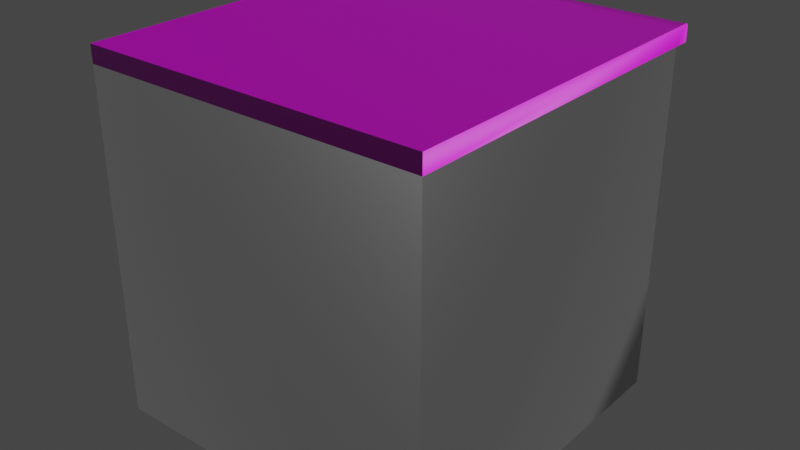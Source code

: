 # Source: counterWasher.blend  (saved by Blender 2.93.20; exported with 4.5.12 LTS)
import bpy
from mathutils import Matrix  # noqa: F401  (used for matrix-valued properties, if any)

bpy.ops.wm.read_factory_settings(use_empty=True)
scene = bpy.context.scene
scene.name = 'Scene'

# ---- collections
col_collection = bpy.data.collections.new('Collection'); scene.collection.children.link(col_collection)

# ---- images (referenced by path relative to the original .blend; pixels are not part of the script)
import os
ASSET_DIR = os.environ.get("B2B_ASSET_DIR", "")  # directory of the original .blend (textures are referenced by path, not embedded)
HERE = os.path.dirname(os.path.abspath(__file__))  # packed textures are extracted next to this script under _unpacked/

def load_image(name, relpath, width, height, colorspace="sRGB"):
    """Load a texture the original file referenced (path relative to the .blend, or extracted next to this script)."""
    p = next((c for c in (os.path.join(HERE, relpath), os.path.join(ASSET_DIR, relpath)) if relpath and os.path.exists(c)), "")
    if p:
        img = bpy.data.images.load(p, check_existing=True)
        img.name = name
    else:  # same state as the original file: an image datablock whose file is absent (Cycles renders it pink)
        img = bpy.data.images.new(name, width, height)
        img.source = "FILE"
        img.filepath = "//" + (relpath or name)
    img.colorspace_settings.name = colorspace
    return img
img_marble_jpg_001 = load_image('marble.jpg.001', 'marble.jpg', 1024, 1024, 'sRGB')
img_marblenormal_png_001 = load_image('marbleNormal.png.001', 'marbleNormal.png', 1024, 1024, 'sRGB')
img_dishwasherdisplay_png = load_image('dishwasherDisplay.png', 'dishwasherDisplay.png', 1024, 1024, 'sRGB')

# ---- materials (node trees are filled in below, after node groups)
mat_marble = bpy.data.materials.new('marble')
mat_marble.use_backface_culling = True
mat_marble.use_transparent_shadow = False
mat_metal = bpy.data.materials.new('metal')
mat_metal.use_backface_culling = True
mat_metal.use_transparent_shadow = False
mat_graymetal = bpy.data.materials.new('grayMetal')
mat_graymetal.use_backface_culling = True
mat_graymetal.use_transparent_shadow = False
mat_display = bpy.data.materials.new('display')
mat_display.use_backface_culling = True
mat_display.use_transparent_shadow = False

# ---- material node trees
mat_marble.use_nodes = True; mat_marble.node_tree.nodes.clear()
_N = mat_marble.node_tree.nodes; _L = mat_marble.node_tree.links
n0 = _N.new('ShaderNodeBsdfPrincipled'); n0.name = 'Principled BSDF'; n0.location = (10, 300)
n0.distribution = 'GGX'
n0.subsurface_method = 'BURLEY'
n0.inputs[3].default_value = 1.45
n0.inputs[27].default_value = (0.0, 0.0, 0.0, 1.0)
n0.inputs[28].default_value = 1.0
n1 = _N.new('ShaderNodeOutputMaterial'); n1.name = 'Material Output'; n1.location = (300, 300)
n2 = _N.new('ShaderNodeTexImage'); n2.name = 'Image Texture'; n2.location = (-561, 277)
n2.image = img_marble_jpg_001
n3 = _N.new('ShaderNodeBump'); n3.name = 'Bump'; n3.location = (-350, -74)
n3.inputs[1].default_value = 1.0
n3.inputs[2].default_value = 1.0
n4 = _N.new('ShaderNodeNormalMap'); n4.name = 'Normal Map'; n4.location = (-552, -79)
n5 = _N.new('ShaderNodeTexImage'); n5.name = 'Image Texture.001'; n5.location = (-869, -53)
n5.image = img_marblenormal_png_001
_L.new(n0.outputs[0], n1.inputs[0])
_L.new(n2.outputs[0], n0.inputs[0])
_L.new(n4.outputs[0], n3.inputs[4])
_L.new(n3.outputs[0], n0.inputs[5])
_L.new(n5.outputs[0], n4.inputs[1])
n1.is_active_output = True
mat_metal.use_nodes = True; mat_metal.node_tree.nodes.clear()
_N = mat_metal.node_tree.nodes; _L = mat_metal.node_tree.links
n0 = _N.new('ShaderNodeBsdfPrincipled'); n0.name = 'Principled BSDF'; n0.location = (10, 300)
n0.distribution = 'GGX'
n0.subsurface_method = 'BURLEY'
n0.inputs[0].default_value = (0.03106, 0.03106, 0.03106, 1.0)
n0.inputs[1].default_value = 1.0
n0.inputs[3].default_value = 1.45
n0.inputs[27].default_value = (0.0, 0.0, 0.0, 1.0)
n0.inputs[28].default_value = 1.0
n1 = _N.new('ShaderNodeOutputMaterial'); n1.name = 'Material Output'; n1.location = (300, 300)
_L.new(n0.outputs[0], n1.inputs[0])
n1.is_active_output = True
mat_graymetal.use_nodes = True; mat_graymetal.node_tree.nodes.clear()
_N = mat_graymetal.node_tree.nodes; _L = mat_graymetal.node_tree.links
n0 = _N.new('ShaderNodeBsdfPrincipled'); n0.name = 'Principled BSDF'; n0.location = (10, 300)
n0.distribution = 'GGX'
n0.subsurface_method = 'BURLEY'
n0.inputs[0].default_value = (0.6619, 0.6619, 0.6619, 1.0)
n0.inputs[1].default_value = 1.0
n0.inputs[3].default_value = 1.45
n0.inputs[27].default_value = (0.0, 0.0, 0.0, 1.0)
n0.inputs[28].default_value = 1.0
n1 = _N.new('ShaderNodeOutputMaterial'); n1.name = 'Material Output'; n1.location = (300, 300)
_L.new(n0.outputs[0], n1.inputs[0])
n1.is_active_output = True
mat_display.use_nodes = True; mat_display.node_tree.nodes.clear()
_N = mat_display.node_tree.nodes; _L = mat_display.node_tree.links
n0 = _N.new('ShaderNodeBsdfPrincipled'); n0.name = 'Principled BSDF'; n0.location = (10, 300)
n0.distribution = 'GGX'
n0.subsurface_method = 'BURLEY'
n0.inputs[2].default_value = 0.07353
n0.inputs[3].default_value = 1.45
n0.inputs[27].default_value = (0.0, 0.0, 0.0, 1.0)
n0.inputs[28].default_value = 1.0
n1 = _N.new('ShaderNodeOutputMaterial'); n1.name = 'Material Output'; n1.location = (300, 300)
n2 = _N.new('ShaderNodeTexImage'); n2.name = 'Image Texture'; n2.location = (-280, 280)
n2.image = img_dishwasherdisplay_png
_L.new(n0.outputs[0], n1.inputs[0])
_L.new(n2.outputs[0], n0.inputs[0])
n1.is_active_output = True

# ---- world
world_world = bpy.data.worlds.new('World'); scene.world = world_world
world_world.use_nodes = True; world_world.node_tree.nodes.clear()
_N = world_world.node_tree.nodes; _L = world_world.node_tree.links
n0 = _N.new('ShaderNodeOutputWorld'); n0.name = 'World Output'; n0.location = (300, 300)
n1 = _N.new('ShaderNodeBackground'); n1.name = 'Background'; n1.location = (10, 300)
n1.inputs[0].default_value = (0.05088, 0.05088, 0.05088, 1.0)
_L.new(n1.outputs[0], n0.inputs[0])
n0.is_active_output = True
world_world.color = (0.05088, 0.05088, 0.05088)
world_world.use_sun_shadow = False
world_world.sun_shadow_jitter_overblur = 0.0

# ---- meshes
me_cube = bpy.data.meshes.new('Cube')
me_cube.from_pydata([(0.2253, 1.038, 0.8099), (0.31, 1.09, 0.6511), (1.0, -1.0, 1.0), (1.0, -1.0, -1.0), (-0.2253, 1.038, 0.8099), (-0.31, 1.09, 0.6511), (-1.0, -1.0, 1.0), (-1.0, -1.0, -1.0), (1.0, 1.0, 1.1), (-1.0, 1.0, 1.1), (-1.0, 1.1, 1.0), (1.0, 1.1, 1.0), (-1.0, 1.08, 1.1), (-1.0, 1.1, 1.08), (-1.0, 1.09, 1.097), (-1.0, 1.097, 1.09), (1.0, 1.1, 1.08), (1.0, 1.08, 1.1), (1.0, 1.097, 1.09), (1.0, 1.09, 1.097), (0.1733, 1.09, 0.6511), (-0.1733, 1.09, 0.6511), (1.0, -1.0, 1.1), (-1.0, -1.0, 1.1), (-0.3333, 1.001, -0.9707), (-0.9707, 1.003, -0.9707), (0.9707, 1.003, -0.9707), (0.3333, 1.001, -0.9707), (0.9711, 1.009, 0.972), (-0.9711, 1.009, 0.972), (-0.1733, 1.125, 0.6511), (-0.31, 1.125, 0.6511), (0.31, 1.125, 0.6511), (0.1733, 1.125, 0.6511), (0.3243, 1.139, 0.7309), (-0.3243, 1.139, 0.7309), (-0.1733, 1.074, 0.614), (-0.361, 1.07, 0.6142), (0.361, 1.07, 0.6142), (0.1733, 1.074, 0.614), (-0.1733, 1.139, 0.6511), (-0.3243, 1.139, 0.6511), (0.3243, 1.139, 0.6511), (0.1733, 1.139, 0.6511), (-0.1733, 1.09, 0.6646), (-0.1733, 1.125, 0.6646), (0.1733, 1.125, 0.6646), (0.1733, 1.09, 0.6646), (-0.31, 1.09, 0.6646), (0.31, 1.09, 0.6646), (-0.31, 1.125, 0.6646), (0.31, 1.125, 0.6646), (-0.3333, 1.001, -0.9922), (-0.9927, 1.003, -0.9924), (0.9927, 1.003, -0.9924), (0.3333, 1.001, -0.9922), (0.9931, 1.004, 0.9934), (-0.9931, 1.004, 0.9934), (-0.1733, 1.075, 0.6511), (-0.3243, 1.075, 0.6511), (0.3243, 1.075, 0.6511), (0.1733, 1.075, 0.6511), (0.3243, 1.075, 0.7309), (-0.3243, 1.075, 0.7309), (-0.3333, 1.0, -1.0), (-1.0, 1.0, -1.0), (1.0, 1.0, -1.0), (0.3333, 1.0, -1.0), (1.0, 1.0, 1.0), (-1.0, 1.0, 1.0), (-0.3333, 1.002, -0.963), (-0.9633, 1.006, -0.9631), (0.9633, 1.006, -0.9631), (0.3333, 1.002, -0.963), (0.2253, 1.038, 0.921), (-0.2253, 1.038, 0.921), (-0.9927, 0.986, -0.9928), (-0.9707, 0.9863, -0.9711), (-0.3333, 0.9844, -0.9712), (-0.3333, 0.9839, -0.9926), (0.3333, 0.9839, -0.9926), (0.3333, 0.9844, -0.9712), (0.9707, 0.9863, -0.9711), (0.9927, 0.986, -0.9928), (0.9711, 0.9925, 0.9715), (0.9931, 0.9878, 0.993), (-0.9931, 0.9878, 0.993), (-0.9711, 0.9925, 0.9715), (0.3601, 1.062, 0.7656), (0.9642, 1.014, 0.9653), (-0.9642, 1.014, 0.9653), (-0.3601, 1.062, 0.7656), (0.2253, 1.05, 0.8099), (0.2253, 1.05, 0.921), (-0.2253, 1.05, 0.921), (-0.2253, 1.05, 0.8099), (0.2112, 1.05, 0.8134), (0.2112, 1.05, 0.9176), (-0.2112, 1.05, 0.9176), (-0.2112, 1.05, 0.8134)], [], [(68, 69, 10, 11), (3, 2, 6, 7), (7, 6, 69, 65), (65, 64, 67, 66, 3, 7), (66, 68, 2, 3), (6, 23, 9, 69), (2, 22, 23, 6), (69, 9, 12, 14, 15, 13, 10), (11, 10, 13, 16), (8, 68, 11, 16, 18, 19, 17), (12, 17, 19, 14), (14, 19, 18, 15), (15, 18, 16, 13), (9, 8, 17, 12), (59, 63, 35, 41), (8, 22, 2, 68), (22, 8, 9, 23), (37, 36, 70, 71), (39, 38, 72, 73), (36, 39, 73, 70), (38, 88, 89, 72), (91, 37, 71, 90), (4, 75, 94, 95), (42, 43, 40, 41, 35, 34), (21, 5, 48, 44), (20, 21, 44, 47), (63, 62, 34, 35), (62, 60, 42, 34), (33, 32, 51, 46), (5, 21, 58, 59), (20, 1, 60, 61), (21, 20, 61, 58), (30, 31, 41, 40), (32, 33, 43, 42), (33, 30, 40, 43), (31, 5, 59, 41), (1, 32, 42, 60), (47, 44, 45, 46), (44, 48, 50, 45), (49, 47, 46, 51), (32, 1, 49, 51), (30, 33, 46, 45), (31, 30, 45, 50), (1, 20, 47, 49), (5, 31, 50, 48), (26, 28, 84, 82), (55, 52, 79, 80), (57, 56, 85, 86), (24, 27, 81, 78), (54, 55, 80, 83), (28, 29, 87, 84), (36, 37, 59, 58), (38, 39, 61, 60), (39, 36, 58, 61), (88, 38, 60, 62), (37, 91, 63, 59), (91, 88, 62, 63), (53, 52, 64, 65), (55, 54, 66, 67), (52, 55, 67, 64), (54, 56, 68, 66), (57, 53, 65, 69), (56, 57, 69, 68), (24, 25, 71, 70), (26, 27, 73, 72), (27, 24, 70, 73), (28, 26, 72, 89), (25, 29, 90, 71), (29, 28, 89, 90), (77, 78, 79, 76), (81, 82, 83, 80), (78, 81, 80, 79), (82, 84, 85, 83), (87, 77, 76, 86), (84, 87, 86, 85), (25, 24, 78, 77), (56, 54, 83, 85), (29, 25, 77, 87), (52, 53, 76, 79), (27, 26, 82, 81), (53, 57, 86, 76), (0, 74, 89, 88), (75, 4, 91, 90), (74, 75, 90, 89), (4, 0, 88, 91), (94, 93, 97, 98), (75, 74, 93, 94), (74, 0, 92, 93), (0, 4, 95, 92), (96, 99, 98, 97), (93, 92, 96, 97), (92, 95, 99, 96), (95, 94, 98, 99)])
me_cube.polygons.foreach_set('use_smooth', [True] * 93)
me_cube.polygons.foreach_set('material_index', [0, 2, 2, 2, 2, 0, 0, 0, 0, 0, 0, 0, 0, 0, 2, 0, 0, 2, 2, 2, 2, 2, 2, 2, 2, 2, 2, 2, 2, 2, 2, 2, 2, 2, 2, 2, 2, 2, 2, 2, 2, 2, 2, 2, 2, 1, 1, 1, 1, 1, 1, 2, 2, 2, 2, 2, 2, 2, 2, 2, 2, 2, 2, 2, 2, 2, 2, 2, 2, 1, 1, 1, 1, 1, 1, 1, 1, 1, 1, 1, 1, 2, 2, 2, 2, 2, 2, 2, 2, 3, 2, 2, 2])
_k = set([(0, 4), (1, 20), (1, 32), (1, 49), (2, 3), (2, 22), (3, 7), (3, 66), (5, 21), (5, 31), (5, 48), (6, 7), (6, 23), (7, 65), (8, 17), (8, 22), (9, 12), (9, 23), (10, 11), (10, 13), (10, 69), (11, 16), (11, 68), (12, 14), (13, 15), (14, 15), (14, 19), (15, 18), (16, 18), (17, 19), (18, 19), (20, 21), (22, 23), (24, 25), (24, 27), (25, 29), (26, 27), (26, 28), (28, 29), (30, 31), (30, 33), (31, 50), (32, 33), (32, 51), (34, 35), (34, 42), (34, 62), (35, 41), (35, 63), (36, 37), (36, 39), (37, 91), (38, 39), (38, 88), (40, 41), (40, 43), (41, 59), (42, 43), (42, 60), (44, 47), (44, 48), (45, 46), (45, 50), (46, 51), (47, 49), (48, 50), (49, 51), (52, 53), (52, 55), (53, 57), (54, 55), (54, 56), (56, 57), (58, 59), (58, 61), (59, 63), (60, 61), (60, 62), (62, 63), (64, 65), (64, 67), (65, 69), (66, 67), (66, 68), (68, 69), (70, 71), (70, 73), (71, 90), (72, 73), (72, 89), (74, 75), (76, 79), (76, 86), (77, 78), (77, 87), (78, 81), (79, 80), (80, 83), (81, 82), (82, 84), (83, 85), (84, 87), (85, 86), (88, 91), (89, 90), (92, 95), (93, 94), (96, 99), (97, 98)])
me_cube.attributes.new('sharp_edge', 'BOOLEAN', 'EDGE').data.foreach_set('value', [ (min(e.vertices), max(e.vertices)) in _k for e in me_cube.edges])
_uv = me_cube.uv_layers.new(name='UVMap')
_uv.uv.foreach_set('vector', [0.9209, 4.964e-08, 0.9209, 0.7788, 0.8819, 0.7788, 0.8819, 4.964e-08, 1.0, 0.1333, 1.0, 1.133, 0.0, 1.133, 0.0, 0.1333, -0.03333, 0.1333, -0.03333, 1.133, 0.9667, 1.133, 0.9667, 0.1333, 0.0, 0.9667, 0.3333, 0.9667, 0.6667, 0.9667, 1.0, 0.9667, 1.0, -0.03333, 0.0, -0.03333, 0.9667, 0.1333, 0.9667, 1.133, -0.03333, 1.133, -0.03333, 0.1333, 0.9209, 2.482e-08, 0.9604, 0.0, 0.9604, 0.7913, 0.9209, 0.7913, 1.0, 0.7913, 0.9604, 0.7913, 0.9604, 0.0, 1.0, 0.0, 0.9209, 0.7913, 0.9604, 0.7913, 0.9604, 0.8229, 0.9594, 0.8269, 0.9565, 0.8298, 0.9525, 0.8308, 0.9209, 0.8308, 0.8819, 4.964e-08, 0.8819, 0.7788, 0.8508, 0.7788, 0.8508, 0.0, 0.03956, 0.7792, 0.03956, 0.8187, 0.0, 0.8187, 0.0, 0.7871, 0.00106, 0.7831, 0.003956, 0.7802, 0.007913, 0.7792, 0.81, 0.7792, 0.81, 0.0003245, 0.8236, 0.0002164, 0.8236, 0.7791, 0.8236, 0.7791, 0.8236, 0.0002164, 0.8372, 0.0001082, 0.8372, 0.779, 0.8372, 0.779, 0.8372, 0.0001082, 0.8508, 0.0, 0.8508, 0.7788, 0.7788, 0.7792, 0.7788, 0.0003245, 0.81, 0.0003245, 0.81, 0.7792, 0.188, 0.3214, 0.188, 0.9453, 0.188, 0.9453, 0.188, 0.3214, 0.03956, 0.7792, 0.8308, 0.7792, 0.8308, 0.8187, 0.03956, 0.8187, 3.475e-07, 0.0003241, 0.7788, 0.0003245, 0.7788, 0.7792, 0.0, 0.7792, 0.1778, 0.3821, 0.3365, 0.3172, 0.3314, 0.1376, 0.01026, 0.1157, 0.6635, 0.3172, 0.8222, 0.3821, 0.9897, 0.1157, 0.6686, 0.1376, 0.3365, 0.3172, 0.6635, 0.3172, 0.6686, 0.1376, 0.3314, 0.1376, 0.8222, 0.3821, 0.8079, 0.9702, 1.003, 1.108, 0.9897, 0.1157, 0.1921, 0.9702, 0.1778, 0.3821, 0.01026, 0.1157, -0.002915, 1.108, 0.2402, 1.011, 0.1534, 1.068, 0.1534, 1.068, 0.2402, 1.011, 0.812, 0.3214, 0.6667, 0.3214, 0.3333, 0.3214, 0.188, 0.3214, 0.188, 0.9453, 0.812, 0.9453, 0.3333, 0.3214, 0.2018, 0.3214, 0.2018, 0.3214, 0.3333, 0.3214, 0.6667, 0.3214, 0.3333, 0.3214, 0.3333, 0.3214, 0.6667, 0.3214, 0.188, 0.9453, 0.812, 0.9453, 0.812, 0.9453, 0.188, 0.9453, 0.812, 0.9453, 0.812, 0.3214, 0.812, 0.3214, 0.812, 0.9453, 0.6667, 0.3214, 0.7982, 0.3214, 0.7982, 0.3214, 0.6667, 0.3214, 0.2018, 0.3214, 0.3333, 0.3214, 0.3333, 0.3214, 0.188, 0.3214, 0.6667, 0.3214, 0.7982, 0.3214, 0.812, 0.3214, 0.6667, 0.3214, 0.3333, 0.3214, 0.6667, 0.3214, 0.6667, 0.3214, 0.3333, 0.3214, 0.3333, 0.3214, 0.2018, 0.3214, 0.188, 0.3214, 0.3333, 0.3214, 0.7982, 0.3214, 0.6667, 0.3214, 0.6667, 0.3214, 0.812, 0.3214, 0.6667, 0.3214, 0.3333, 0.3214, 0.3333, 0.3214, 0.6667, 0.3214, 0.2018, 0.3214, 0.2018, 0.3214, 0.188, 0.3214, 0.188, 0.3214, 0.7982, 0.3214, 0.7982, 0.3214, 0.812, 0.3214, 0.812, 0.3214, 0.6667, 0.3214, 0.3333, 0.3214, 0.3333, 0.3214, 0.6667, 0.3214, 0.3333, 0.3214, 0.2018, 0.3214, 0.2018, 0.3214, 0.3333, 0.3214, 0.7982, 0.3214, 0.6667, 0.3214, 0.6667, 0.3214, 0.7982, 0.3214, 0.7982, 0.3214, 0.7982, 0.3214, 0.7982, 0.3214, 0.7982, 0.3214, 0.3333, 0.3214, 0.6667, 0.3214, 0.6667, 0.3214, 0.3333, 0.3214, 0.2018, 0.3214, 0.3333, 0.3214, 0.3333, 0.3214, 0.2018, 0.3214, 0.7982, 0.3214, 0.6667, 0.3214, 0.6667, 0.3214, 0.7982, 0.3214, 0.2018, 0.3214, 0.2018, 0.3214, 0.2018, 0.3214, 0.2018, 0.3214, 0.9919, 0.1195, 1.002, 1.114, 1.002, 1.114, 0.9919, 0.1195, 0.6671, 0.1342, 0.3329, 0.1342, 0.3329, 0.1342, 0.6671, 0.1342, -0.0009177, 1.128, 1.001, 1.128, 1.001, 1.128, -0.0009177, 1.128, 0.3318, 0.1367, 0.6682, 0.1367, 0.6682, 0.1367, 0.3318, 0.1367, 0.9978, 0.1295, 0.6671, 0.1342, 0.6671, 0.1342, 0.9978, 0.1295, 1.002, 1.114, -0.001995, 1.114, -0.001995, 1.114, 1.002, 1.114, 0.3365, 0.3172, 0.1778, 0.3821, 0.188, 0.3214, 0.3333, 0.3214, 0.8222, 0.3821, 0.6635, 0.3172, 0.6667, 0.3214, 0.812, 0.3214, 0.6635, 0.3172, 0.3365, 0.3172, 0.3333, 0.3214, 0.6667, 0.3214, 0.8079, 0.9702, 0.8222, 0.3821, 0.812, 0.3214, 0.812, 0.9453, 0.1778, 0.3821, 0.1921, 0.9702, 0.188, 0.9453, 0.188, 0.3214, 0.1921, 0.9702, 0.8079, 0.9702, 0.812, 0.9453, 0.188, 0.9453, 0.00217, 0.1295, 0.3329, 0.1342, 0.3333, 0.1333, 0.0, 0.1333, 0.6671, 0.1342, 0.9978, 0.1295, 1.0, 0.1333, 0.6667, 0.1333, 0.3329, 0.1342, 0.6671, 0.1342, 0.6667, 0.1333, 0.3333, 0.1333, 0.9978, 0.1295, 1.001, 1.128, 1.0, 1.133, 1.0, 0.1333, -0.0009177, 1.128, 0.00217, 0.1295, 0.0, 0.1333, 0.0, 1.133, 1.001, 1.128, -0.0009177, 1.128, 0.0, 1.133, 1.0, 1.133, 0.3318, 0.1367, 0.008086, 0.1195, 0.01026, 0.1157, 0.3314, 0.1376, 0.9919, 0.1195, 0.6682, 0.1367, 0.6686, 0.1376, 0.9897, 0.1157, 0.6682, 0.1367, 0.3318, 0.1367, 0.3314, 0.1376, 0.6686, 0.1376, 1.002, 1.114, 0.9919, 0.1195, 0.9897, 0.1157, 1.003, 1.108, 0.008086, 0.1195, -0.001995, 1.114, -0.002915, 1.108, 0.01026, 0.1157, -0.001995, 1.114, 1.002, 1.114, 1.003, 1.108, -0.002915, 1.108, 0.008086, 0.1195, 0.3318, 0.1367, 0.3329, 0.1342, 0.00217, 0.1295, 0.6682, 0.1367, 0.9919, 0.1195, 0.9978, 0.1295, 0.6671, 0.1342, 0.3318, 0.1367, 0.6682, 0.1367, 0.6671, 0.1342, 0.3329, 0.1342, 0.9919, 0.1195, 1.002, 1.114, 1.001, 1.128, 0.9978, 0.1295, -0.001995, 1.114, 0.008086, 0.1195, 0.00217, 0.1295, -0.0009177, 1.128, 1.002, 1.114, -0.001995, 1.114, -0.0009177, 1.128, 1.001, 1.128, 0.008086, 0.1195, 0.3318, 0.1367, 0.3318, 0.1367, 0.008086, 0.1195, 1.001, 1.128, 0.9978, 0.1295, 0.9978, 0.1295, 1.001, 1.128, -0.001995, 1.114, 0.008086, 0.1195, 0.008086, 0.1195, -0.001995, 1.114, 0.3329, 0.1342, 0.00217, 0.1295, 0.00217, 0.1295, 0.3329, 0.1342, 0.6682, 0.1367, 0.9919, 0.1195, 0.9919, 0.1195, 0.6682, 0.1367, 0.00217, 0.1295, -0.0009177, 1.128, -0.0009177, 1.128, 0.00217, 0.1295, 0.7598, 1.011, 0.8466, 1.068, 1.003, 1.108, 0.8079, 0.9702, 0.1534, 1.068, 0.2402, 1.011, 0.1921, 0.9702, -0.002915, 1.108, 0.8466, 1.068, 0.1534, 1.068, -0.002915, 1.108, 1.003, 1.108, 0.2402, 1.011, 0.7598, 1.011, 0.8079, 0.9702, 0.1921, 0.9702, 0.1534, 1.068, 0.8466, 1.068, 0.8466, 1.068, 0.1534, 1.068, 0.1534, 1.068, 0.8466, 1.068, 0.8466, 1.068, 0.1534, 1.068, 0.8466, 1.068, 0.7598, 1.011, 0.7598, 1.011, 0.8466, 1.068, 0.7598, 1.011, 0.2402, 1.011, 0.2402, 1.011, 0.7598, 1.011, 0.1187, 0.548, 0.881, 0.548, 0.881, 0.767, 0.1187, 0.767, 0.8466, 1.068, 0.7598, 1.011, 0.7598, 1.011, 0.8466, 1.068, 0.7598, 1.011, 0.2402, 1.011, 0.2402, 1.011, 0.7598, 1.011, 0.2402, 1.011, 0.1534, 1.068, 0.1534, 1.068, 0.2402, 1.011])
me_cube.materials.append(mat_marble)
me_cube.materials.append(mat_metal)
me_cube.materials.append(mat_graymetal)
me_cube.materials.append(mat_display)
me_cube.use_remesh_preserve_volume = False
me_cube.use_remesh_preserve_attributes = False
me_cube.use_mirror_vertex_groups = False
me_cube.update()
me_cube.normals_split_custom_set([tuple(v) for v in zip(*[iter([0.5478, 0.2922, -0.7839, -0.5478, 0.2922, -0.7839, 0.0, 0.0, -1.0, 0.0, 0.0, -1.0, 0.2815, -0.8617, -0.4222, 0.3827, -0.9239, -1.836e-05, -0.3827, -0.9239, 1.836e-05, -0.2815, -0.8617, -0.4222, -0.8617, -0.2815, -0.4222, -0.9239, -0.3827, -1.836e-05, -0.9641, 0.2376, -0.1188, -0.8281, 0.4485, -0.3364, -0.2104, 0.4209, -0.8823, -2.145e-05, 0.4472, -0.8944, -2.145e-05, 0.4472, -0.8944, 0.2104, 0.4209, -0.8823, 0.2609, -0.261, -0.9294, -0.261, -0.2609, -0.9294, 0.8281, 0.4485, -0.3364, 0.9641, 0.2376, -0.1188, 0.9239, -0.3827, 1.836e-05, 0.8617, -0.2815, -0.4222, -0.9239, -0.3827, -1.836e-05, -1.0, 0.0, 0.0, -1.0, 0.0, 0.0, -0.9641, 0.2376, -0.1188, 0.3827, -0.9239, -1.836e-05, 0.0, -1.0, 0.0, 0.0, -1.0, 0.0, -0.3827, -0.9239, 1.836e-05, -0.9641, 0.2376, -0.1188, -1.0, 0.0, 0.0, -1.0, 0.0, 0.0, -1.0, 0.0, 0.0, -1.0, 0.0, 0.0, -1.0, 0.0, 0.0, -1.0, 0.0, 0.0, 0.0, 1.0, 0.0, 0.0, 1.0, 0.0, 0.0, 0.9914, 0.1305, 0.0, 0.9914, 0.1305, 1.0, 0.0, 0.0, 0.9641, 0.2376, -0.1188, 1.0, 0.0, 0.0, 1.0, 0.0, 0.0, 1.0, 0.0, 0.0, 1.0, 0.0, 0.0, 1.0, 0.0, 0.0, 0.0, 0.1305, 0.9914, 0.0, 0.1305, 0.9914, 0.0, 0.2588, 0.9659, 0.0, 0.2588, 0.9659, 0.0, 0.7071, 0.7071, 0.0, 0.7071, 0.7071, 0.0, 0.7071, 0.7071, 0.0, 0.7071, 0.7071, 0.0, 0.9659, 0.2588, 0.0, 0.9659, 0.2588, 0.0, 0.9914, 0.1305, 0.0, 0.9914, 0.1305, 0.0, 0.0, 1.0, 0.0, 0.0, 1.0, 0.0, 0.1305, 0.9914, 0.0, 0.1305, 0.9914, -0.8165, 0.4083, -0.4082, -0.8391, 0.4865, 0.2433, -0.8617, 0.4222, 0.2815, -0.8281, 0.3364, -0.4485, 1.0, 0.0, 0.0, 1.0, 0.0, 0.0, 0.9239, -0.3827, 1.836e-05, 0.9641, 0.2376, -0.1188, 0.0, 0.0, 1.0, 0.0, 0.0, 1.0, 0.0, 0.0, 1.0, 0.0, 0.0, 1.0, -0.236, 0.8908, -0.3884, -1.844e-05, 0.9052, -0.425, 1.798e-05, 0.934, -0.3574, -0.2211, 0.9169, -0.3324, -8.232e-06, 0.9052, -0.425, 0.236, 0.8908, -0.3884, 0.2211, 0.9169, -0.3324, 1.514e-05, 0.934, -0.3574, -1.844e-05, 0.9052, -0.425, -8.232e-06, 0.9052, -0.425, 1.514e-05, 0.934, -0.3574, 1.798e-05, 0.934, -0.3574, 0.236, 0.8908, -0.3884, 0.2574, 0.9073, 0.3324, 0.5766, 0.811, -0.09898, 0.2211, 0.9169, -0.3324, -0.2574, 0.9073, 0.3325, -0.236, 0.8908, -0.3884, -0.2211, 0.9169, -0.3324, -0.5766, 0.811, -0.09898, -0.5562, 0.831, 0.007924, 0.2405, 0.7726, 0.5876, 0.1596, 0.698, 0.6981, -0.8682, 0.3509, -0.3509, 0.2104, 0.8823, -0.4209, 2.145e-05, 0.8944, -0.4472, 2.145e-05, 0.8944, -0.4472, -0.2104, 0.8823, -0.4209, -0.2609, 0.9294, 0.261, 0.261, 0.9294, 0.2609, 1.836e-05, 0.9239, -0.3827, 0.2433, 0.8391, -0.4865, 0.3251, 0.8881, -0.325, -1.836e-05, 0.9239, -0.3827, 1.836e-05, 0.9239, -0.3827, 1.836e-05, 0.9239, -0.3827, -1.836e-05, 0.9239, -0.3827, -1.836e-05, 0.9239, -0.3827, -0.2433, 0.4865, 0.8391, 0.2433, 0.4865, 0.8391, 0.2815, 0.4222, 0.8617, -0.2815, 0.4222, 0.8617, 0.8391, 0.4865, 0.2433, 0.8165, 0.4083, -0.4082, 0.8281, 0.3364, -0.4485, 0.8617, 0.4222, 0.2815, -1.836e-05, -0.9239, -0.3827, -0.2433, -0.8391, -0.4865, -0.3251, -0.8881, -0.325, 1.836e-05, -0.9239, -0.3827, 0.2142, 0.2142, -0.953, -1.836e-05, 0.3827, -0.9239, 1.836e-05, 0.3827, -0.9239, -0.1826, 0.3651, -0.9129, -1.836e-05, 0.3827, -0.9239, -0.2142, 0.2142, -0.953, 0.1826, 0.3651, -0.9129, 1.836e-05, 0.3827, -0.9239, -1.836e-05, 0.3827, -0.9239, -1.836e-05, 0.3827, -0.9239, 1.836e-05, 0.3827, -0.9239, 1.836e-05, 0.3827, -0.9239, 1.836e-05, -0.3827, -0.9239, 0.2142, -0.2142, -0.953, -0.1989, 0.2984, -0.9335, -1.517e-05, 0.3162, -0.9487, -0.2142, -0.2142, -0.953, 1.836e-05, -0.3827, -0.9239, -1.517e-05, 0.3162, -0.9487, 0.1989, 0.2984, -0.9335, 1.836e-05, -0.3827, -0.9239, 1.836e-05, -0.3827, -0.9239, -1.517e-05, 0.3162, -0.9487, -1.517e-05, 0.3162, -0.9487, 0.2142, -0.2142, -0.953, 0.2142, 0.2142, -0.953, -0.1826, 0.3651, -0.9129, -0.1989, 0.2984, -0.9335, -0.2142, 0.2142, -0.953, -0.2142, -0.2142, -0.953, 0.1989, 0.2984, -0.9335, 0.1826, 0.3651, -0.9129, 1.836e-05, 0.3827, -0.9239, 1.836e-05, 0.3827, -0.9239, -1.836e-05, -0.3827, -0.9239, -1.836e-05, -0.3827, -0.9239, 1.836e-05, 0.3827, -0.9239, 0.325, 0.3251, -0.8881, 0.3251, -0.325, -0.8881, -1.836e-05, -0.3827, -0.9239, -0.3251, 0.325, -0.8881, 1.836e-05, 0.3827, -0.9239, -1.836e-05, -0.3827, -0.9239, -0.325, -0.3251, -0.8881, -0.8391, -0.2433, -0.4865, -0.8391, 0.2433, -0.4865, -0.8881, 0.3251, -0.325, -0.8881, -0.325, -0.3251, -1.836e-05, -0.9239, -0.3827, -1.836e-05, -0.9239, -0.3827, 1.836e-05, -0.9239, -0.3827, 1.836e-05, -0.9239, -0.3827, 0.2433, -0.8391, -0.4865, -1.836e-05, -0.9239, -0.3827, 1.836e-05, -0.9239, -0.3827, 0.325, -0.8881, -0.3251, -0.2433, 0.8391, -0.4865, 1.836e-05, 0.9239, -0.3827, -1.836e-05, 0.9239, -0.3827, -0.325, 0.8881, -0.3251, 0.8391, 0.2433, -0.4865, 0.8391, -0.2433, -0.4865, 0.8881, -0.3251, -0.325, 0.8881, 0.325, -0.3251, 0.6658, 0.4812, -0.5702, 0.2208, 0.4953, 0.8402, 0.8215, -0.5285, 0.2141, 0.5808, -0.4502, -0.6782, -0.0003064, 0.2927, 0.9562, 0.0003346, 0.2927, 0.9562, -0.0007346, -0.3396, 0.9406, 0.000702, -0.3396, 0.9406, 0.4867, 0.288, -0.8248, -0.4867, 0.288, -0.8248, -0.8286, -0.2591, -0.4963, 0.8286, -0.2591, -0.4963, 0.0004633, 0.3396, -0.9406, -0.0004942, 0.3396, -0.9406, 0.0004821, -0.2927, -0.9562, -0.0004522, -0.2927, -0.9562, -0.7175, 0.2231, 0.6598, -0.0003064, 0.2927, 0.9562, 0.000702, -0.3396, 0.9406, -0.653, -0.2569, 0.7124, 0.2208, 0.4953, 0.8402, -0.2208, 0.4953, 0.8402, -0.8215, -0.5285, 0.2141, 0.8215, -0.5285, 0.2141, -0.005648, 0.9472, 0.3207, 0.1386, 0.9429, 0.303, -0.3107, 0.8605, -0.4037, -0.005586, 0.8957, -0.4447, -0.1386, 0.9429, 0.303, 0.005667, 0.9472, 0.3207, 0.00555, 0.8957, -0.4447, 0.3107, 0.8605, -0.4037, 0.005667, 0.9472, 0.3207, -0.005648, 0.9472, 0.3207, -0.005586, 0.8957, -0.4447, 0.00555, 0.8957, -0.4447, -0.09298, 0.9954, -0.02463, -0.1386, 0.9429, 0.303, 0.3107, 0.8605, -0.4037, 0.3501, 0.8386, 0.4173, 0.1386, 0.9429, 0.303, 0.09298, 0.9954, -0.02463, -0.3501, 0.8386, 0.4173, -0.3107, 0.8605, -0.4037, 0.09298, 0.9954, -0.02463, -0.09298, 0.9954, -0.02463, 0.3501, 0.8386, 0.4173, -0.3501, 0.8386, 0.4173, 0.02592, 0.9827, 0.1834, 0.0007647, 0.9851, 0.172, 0.0007925, 0.8914, -0.4533, -0.4143, 0.8092, -0.4166, -0.0008376, 0.9851, 0.172, -0.02592, 0.9827, 0.1834, 0.4143, 0.8092, -0.4166, -0.0007617, 0.8914, -0.4533, 0.0007647, 0.9851, 0.172, -0.0008376, 0.9851, 0.172, -0.0007617, 0.8914, -0.4533, 0.0007925, 0.8914, -0.4533, -0.02592, 0.9827, 0.1834, -0.3068, 0.9509, 0.04144, 0.7433, 0.6629, 0.08995, 0.4143, 0.8092, -0.4166, 0.3068, 0.9509, 0.04142, 0.02592, 0.9827, 0.1834, -0.4143, 0.8092, -0.4166, -0.7433, 0.6629, 0.08993, -0.3068, 0.9509, 0.04144, 0.3068, 0.9509, 0.04142, -0.7433, 0.6629, 0.08993, 0.7433, 0.6629, 0.08995, 0.002115, 0.8911, -0.4538, -0.4129, 0.8089, -0.4186, 0.02755, 0.9831, 0.1811, 0.002302, 0.9853, 0.171, 0.4129, 0.8089, -0.4186, -0.002132, 0.8911, -0.4538, -0.002316, 0.9853, 0.171, -0.02754, 0.9831, 0.1811, -0.002132, 0.8911, -0.4538, 0.002115, 0.8911, -0.4538, 0.002302, 0.9853, 0.171, -0.002316, 0.9853, 0.171, 0.7434, 0.6629, 0.08869, 0.4129, 0.8089, -0.4186, -0.02754, 0.9831, 0.1811, -0.3072, 0.9508, 0.03969, -0.4129, 0.8089, -0.4186, -0.7434, 0.6629, 0.08867, 0.3071, 0.9508, 0.03967, 0.02755, 0.9831, 0.1811, -0.7434, 0.6629, 0.08867, 0.7434, 0.6629, 0.08869, -0.3072, 0.9508, 0.03969, 0.3071, 0.9508, 0.03967, 0.1858, 0.9474, 0.2607, 0.001478, 0.9556, 0.2946, 0.001537, 0.9414, -0.3373, -0.2547, 0.9142, -0.3152, -0.001549, 0.9556, 0.2946, -0.1858, 0.9474, 0.2607, 0.2547, 0.9142, -0.3152, -0.001533, 0.9414, -0.3373, 0.001478, 0.9556, 0.2946, -0.001549, 0.9556, 0.2946, -0.001533, 0.9414, -0.3373, 0.001537, 0.9414, -0.3373, -0.1858, 0.9474, 0.2607, -0.441, 0.8875, -0.1335, 0.5642, 0.8243, -0.04754, 0.2547, 0.9142, -0.3152, 0.441, 0.8875, -0.1335, 0.1858, 0.9474, 0.2607, -0.2547, 0.9142, -0.3152, -0.5642, 0.8243, -0.04754, -0.441, 0.8875, -0.1335, 0.441, 0.8875, -0.1335, -0.5642, 0.8243, -0.04754, 0.5642, 0.8243, -0.04754, -0.6658, 0.4812, -0.5702, 0.0004633, 0.3396, -0.9406, -0.0004522, -0.2927, -0.9562, -0.5808, -0.4502, -0.6782, -0.4867, 0.288, -0.8248, -0.7175, 0.2231, 0.6598, -0.653, -0.2569, 0.7124, -0.8286, -0.2591, -0.4963, -0.2208, 0.4953, 0.8402, -0.6658, 0.4812, -0.5702, -0.5808, -0.4502, -0.6782, -0.8215, -0.5285, 0.2141, 0.0003346, 0.2927, 0.9562, 0.7175, 0.2231, 0.6598, 0.653, -0.2569, 0.7124, -0.0007346, -0.3396, 0.9406, -0.0004942, 0.3396, -0.9406, 0.6658, 0.4812, -0.5702, 0.5808, -0.4502, -0.6782, 0.0004821, -0.2927, -0.9562, 0.7175, 0.2231, 0.6598, 0.4867, 0.288, -0.8248, 0.8286, -0.2591, -0.4963, 0.653, -0.2569, 0.7124, 0.5562, 0.831, 0.007878, -0.2405, 0.7726, 0.5876, 0.5766, 0.811, -0.09898, 0.2574, 0.9073, 0.3324, 0.2405, 0.7726, 0.5876, -0.5562, 0.831, 0.007924, -0.2574, 0.9073, 0.3325, -0.5766, 0.811, -0.09898, -0.2405, 0.7726, 0.5876, 0.2405, 0.7726, 0.5876, -0.5766, 0.811, -0.09898, 0.5766, 0.811, -0.09898, -0.5562, 0.831, 0.007924, 0.5562, 0.831, 0.007878, 0.2574, 0.9073, 0.3324, -0.2574, 0.9073, 0.3325, 0.1596, 0.698, 0.6981, -0.1596, 0.698, 0.6981, -0.5206, 0.8538, 7.745e-06, 0.5206, 0.8538, 7.745e-06, 0.2405, 0.7726, 0.5876, -0.2405, 0.7726, 0.5876, -0.1596, 0.698, 0.6981, 0.1596, 0.698, 0.6981, -0.2405, 0.7726, 0.5876, 0.5562, 0.831, 0.007878, 0.8682, 0.3509, -0.3509, -0.1596, 0.698, 0.6981, 0.5562, 0.831, 0.007878, -0.5562, 0.831, 0.007924, -0.8682, 0.3509, -0.3509, 0.8682, 0.3509, -0.3509, 0.3029, 0.953, -3.77e-05, -0.3029, 0.953, 2.041e-05, 0.5206, 0.8538, 7.745e-06, -0.5206, 0.8538, 7.745e-06, -0.1596, 0.698, 0.6981, 0.8682, 0.3509, -0.3509, 0.3029, 0.953, -3.77e-05, -0.5206, 0.8538, 7.745e-06, 0.8682, 0.3509, -0.3509, -0.8682, 0.3509, -0.3509, -0.3029, 0.953, 2.041e-05, 0.3029, 0.953, -3.77e-05, -0.8682, 0.3509, -0.3509, 0.1596, 0.698, 0.6981, 0.5206, 0.8538, 7.745e-06, -0.3029, 0.953, 2.041e-05])] * 3)])

# ---- objects
ob_cube = bpy.data.objects.new('Cube', me_cube)

# ---- transforms, parenting, visibility, modifiers, constraints
ob_cube.location = (0.0, 0.0, 0.0)
ob_cube.lock_rotations_4d = False
ob_cube.empty_display_type = 'ARROWS'
ob_cube.lineart.crease_threshold = 0.0

# ---- collection membership
col_collection.objects.link(ob_cube)

# ---- scene / render settings (as saved in the file)
scene.frame_start = 1; scene.frame_end = 250; scene.frame_set(1)
scene.render.engine = 'BLENDER_EEVEE_NEXT'
scene.cycles.use_denoising = False
scene.cycles.samples = 128
scene.cycles.sampling_pattern = 'TABULATED_SOBOL'
scene.cycles.use_adaptive_sampling = False
scene.cycles.use_light_tree = False
scene.view_settings.view_transform = 'Filmic'
bpy.context.view_layer.update()

# ---- added for rendering (the .blend has no active camera and no usable light): camera, sun
cam_auto = bpy.data.cameras.new('AutoCamera')
cam_auto.lens = 50.0
cam_auto.sensor_width = 36.0
cam_auto.clip_end = 1000.0
ob_auto_camera = bpy.data.objects.new('AutoCamera', cam_auto)
scene.collection.objects.link(ob_auto_camera)
ob_auto_camera.location = (3.33408, -3.93138, 2.71726)
ob_auto_camera.rotation_euler = (1.09748, -7.21219e-08, 0.694738)
scene.camera = ob_auto_camera
light_auto_sun = bpy.data.lights.new('AutoSun', 'SUN')
light_auto_sun.energy = 3.0
light_auto_sun.angle = 0.0523599
ob_auto_sun = bpy.data.objects.new('AutoSun', light_auto_sun)
scene.collection.objects.link(ob_auto_sun)
ob_auto_sun.rotation_euler = (0.872665, 0.174533, 0.523599)
bpy.context.view_layer.update()
